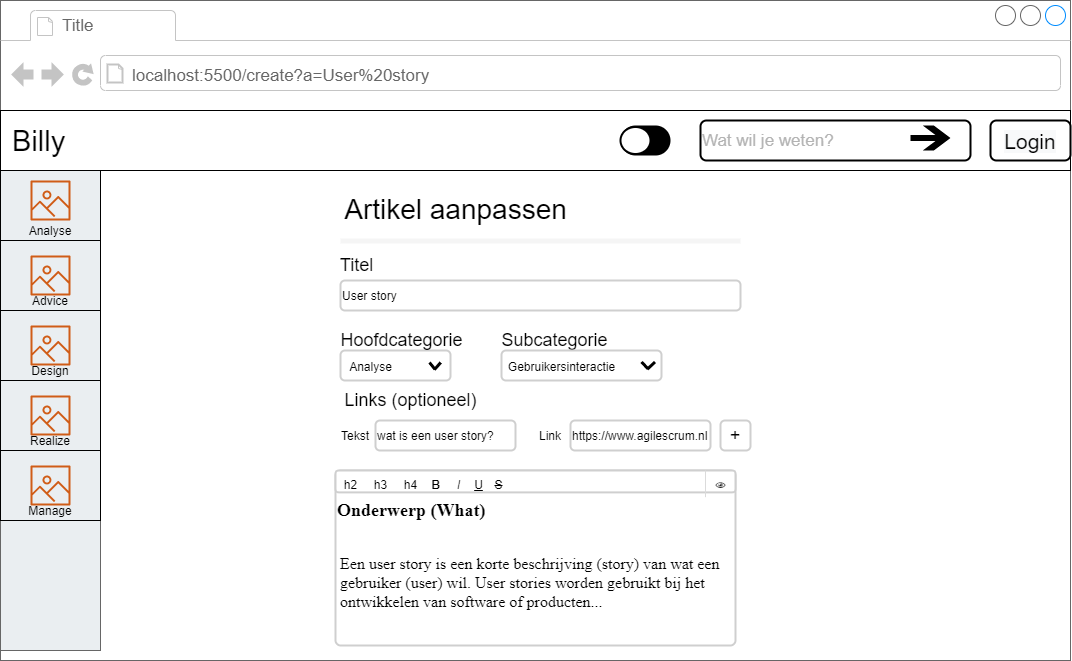

The diagram above was exported from draw.io. Its source (the exported page's mxGraphModel, read from the mxfile embedded in the PNG):
<mxGraphModel dx="1221" dy="714" grid="1" gridSize="10" guides="1" tooltips="1" connect="1" arrows="1" fold="1" page="1" pageScale="1" pageWidth="827" pageHeight="1169" math="0" shadow="0">
  <root>
    <mxCell id="0" />
    <mxCell id="1" parent="0" />
    <mxCell id="cbBOWVdF4LpYNck03tfy-1" value="" style="strokeWidth=1;shadow=0;dashed=0;align=center;html=1;shape=mxgraph.mockup.containers.browserWindow;rSize=0;strokeColor=#666666;strokeColor2=#008cff;strokeColor3=#c4c4c4;mainText=,;recursiveResize=0;" vertex="1" parent="1">
      <mxGeometry x="430" y="300" width="1070" height="660" as="geometry" />
    </mxCell>
    <mxCell id="cbBOWVdF4LpYNck03tfy-2" value="Title" style="strokeWidth=1;shadow=0;dashed=0;align=center;html=1;shape=mxgraph.mockup.containers.anchor;fontSize=17;fontColor=#666666;align=left;" vertex="1" parent="cbBOWVdF4LpYNck03tfy-1">
      <mxGeometry x="60" y="12" width="110" height="26" as="geometry" />
    </mxCell>
    <mxCell id="cbBOWVdF4LpYNck03tfy-3" value="localhost:5500/create?a=User%20story" style="strokeWidth=1;shadow=0;dashed=0;align=center;html=1;shape=mxgraph.mockup.containers.anchor;rSize=0;fontSize=17;fontColor=#666666;align=left;" vertex="1" parent="cbBOWVdF4LpYNck03tfy-1">
      <mxGeometry x="130" y="60" width="290" height="30" as="geometry" />
    </mxCell>
    <mxCell id="cbBOWVdF4LpYNck03tfy-4" value="" style="strokeWidth=1;shadow=0;dashed=0;align=center;html=1;shape=mxgraph.mockup.containers.rrect;rSize=0;strokeColor=#666666;fillColor=#EAEEF1;" vertex="1" parent="cbBOWVdF4LpYNck03tfy-1">
      <mxGeometry y="170" width="100" height="480" as="geometry" />
    </mxCell>
    <mxCell id="cbBOWVdF4LpYNck03tfy-5" value="" style="rounded=0;whiteSpace=wrap;html=1;fillColor=#EAEEF1;" vertex="1" parent="cbBOWVdF4LpYNck03tfy-1">
      <mxGeometry y="170" width="100" height="70" as="geometry" />
    </mxCell>
    <mxCell id="cbBOWVdF4LpYNck03tfy-6" value="" style="rounded=0;whiteSpace=wrap;html=1;fillColor=#EAEEF1;" vertex="1" parent="cbBOWVdF4LpYNck03tfy-1">
      <mxGeometry y="240" width="100" height="70" as="geometry" />
    </mxCell>
    <mxCell id="cbBOWVdF4LpYNck03tfy-7" value="" style="rounded=0;whiteSpace=wrap;html=1;fillColor=#EAEEF1;" vertex="1" parent="cbBOWVdF4LpYNck03tfy-1">
      <mxGeometry y="380" width="100" height="70" as="geometry" />
    </mxCell>
    <mxCell id="cbBOWVdF4LpYNck03tfy-8" value="" style="rounded=0;whiteSpace=wrap;html=1;fillColor=#EAEEF1;" vertex="1" parent="cbBOWVdF4LpYNck03tfy-1">
      <mxGeometry y="310" width="100" height="70" as="geometry" />
    </mxCell>
    <mxCell id="cbBOWVdF4LpYNck03tfy-9" value="" style="rounded=0;whiteSpace=wrap;html=1;fillColor=#EAEEF1;" vertex="1" parent="cbBOWVdF4LpYNck03tfy-1">
      <mxGeometry y="450" width="100" height="70" as="geometry" />
    </mxCell>
    <mxCell id="cbBOWVdF4LpYNck03tfy-10" value="Manage" style="text;html=1;strokeColor=none;fillColor=none;align=center;verticalAlign=middle;whiteSpace=wrap;rounded=0;" vertex="1" parent="cbBOWVdF4LpYNck03tfy-1">
      <mxGeometry x="30" y="500" width="40" height="20" as="geometry" />
    </mxCell>
    <mxCell id="cbBOWVdF4LpYNck03tfy-11" value="Realize" style="text;html=1;strokeColor=none;fillColor=none;align=center;verticalAlign=middle;whiteSpace=wrap;rounded=0;" vertex="1" parent="cbBOWVdF4LpYNck03tfy-1">
      <mxGeometry x="30" y="430" width="40" height="20" as="geometry" />
    </mxCell>
    <mxCell id="cbBOWVdF4LpYNck03tfy-12" value="Design" style="text;html=1;strokeColor=none;fillColor=none;align=center;verticalAlign=middle;whiteSpace=wrap;rounded=0;" vertex="1" parent="cbBOWVdF4LpYNck03tfy-1">
      <mxGeometry x="30" y="360" width="40" height="20" as="geometry" />
    </mxCell>
    <mxCell id="cbBOWVdF4LpYNck03tfy-13" value="Advice" style="text;html=1;strokeColor=none;fillColor=none;align=center;verticalAlign=middle;whiteSpace=wrap;rounded=0;" vertex="1" parent="cbBOWVdF4LpYNck03tfy-1">
      <mxGeometry x="30" y="290" width="40" height="20" as="geometry" />
    </mxCell>
    <mxCell id="cbBOWVdF4LpYNck03tfy-14" value="Analyse" style="text;html=1;strokeColor=none;fillColor=none;align=center;verticalAlign=middle;whiteSpace=wrap;rounded=0;" vertex="1" parent="cbBOWVdF4LpYNck03tfy-1">
      <mxGeometry x="30" y="220" width="40" height="20" as="geometry" />
    </mxCell>
    <mxCell id="cbBOWVdF4LpYNck03tfy-15" value="" style="outlineConnect=0;fontColor=#232F3E;gradientColor=none;fillColor=#D05C17;strokeColor=none;dashed=0;verticalLabelPosition=bottom;verticalAlign=top;align=center;html=1;fontSize=12;fontStyle=0;aspect=fixed;pointerEvents=1;shape=mxgraph.aws4.container_registry_image;" vertex="1" parent="cbBOWVdF4LpYNck03tfy-1">
      <mxGeometry x="30" y="180" width="40" height="40" as="geometry" />
    </mxCell>
    <mxCell id="cbBOWVdF4LpYNck03tfy-16" value="" style="outlineConnect=0;fontColor=#232F3E;gradientColor=none;fillColor=#D05C17;strokeColor=none;dashed=0;verticalLabelPosition=bottom;verticalAlign=top;align=center;html=1;fontSize=12;fontStyle=0;aspect=fixed;pointerEvents=1;shape=mxgraph.aws4.container_registry_image;" vertex="1" parent="cbBOWVdF4LpYNck03tfy-1">
      <mxGeometry x="30" y="255" width="40" height="40" as="geometry" />
    </mxCell>
    <mxCell id="cbBOWVdF4LpYNck03tfy-17" value="" style="outlineConnect=0;fontColor=#232F3E;gradientColor=none;fillColor=#D05C17;strokeColor=none;dashed=0;verticalLabelPosition=bottom;verticalAlign=top;align=center;html=1;fontSize=12;fontStyle=0;aspect=fixed;pointerEvents=1;shape=mxgraph.aws4.container_registry_image;" vertex="1" parent="cbBOWVdF4LpYNck03tfy-1">
      <mxGeometry x="30" y="325" width="40" height="40" as="geometry" />
    </mxCell>
    <mxCell id="cbBOWVdF4LpYNck03tfy-18" value="" style="outlineConnect=0;fontColor=#232F3E;gradientColor=none;fillColor=#D05C17;strokeColor=none;dashed=0;verticalLabelPosition=bottom;verticalAlign=top;align=center;html=1;fontSize=12;fontStyle=0;aspect=fixed;pointerEvents=1;shape=mxgraph.aws4.container_registry_image;" vertex="1" parent="cbBOWVdF4LpYNck03tfy-1">
      <mxGeometry x="30" y="395" width="40" height="40" as="geometry" />
    </mxCell>
    <mxCell id="cbBOWVdF4LpYNck03tfy-19" value="" style="outlineConnect=0;fontColor=#232F3E;gradientColor=none;fillColor=#D05C17;strokeColor=none;dashed=0;verticalLabelPosition=bottom;verticalAlign=top;align=center;html=1;fontSize=12;fontStyle=0;aspect=fixed;pointerEvents=1;shape=mxgraph.aws4.container_registry_image;" vertex="1" parent="cbBOWVdF4LpYNck03tfy-1">
      <mxGeometry x="30" y="465" width="40" height="40" as="geometry" />
    </mxCell>
    <mxCell id="cbBOWVdF4LpYNck03tfy-20" value="" style="rounded=0;whiteSpace=wrap;html=1;gradientDirection=north;fillColor=none;" vertex="1" parent="cbBOWVdF4LpYNck03tfy-1">
      <mxGeometry y="110" width="1070" height="60" as="geometry" />
    </mxCell>
    <mxCell id="cbBOWVdF4LpYNck03tfy-21" value="Billy" style="text;html=1;strokeColor=none;fillColor=none;align=left;verticalAlign=middle;whiteSpace=wrap;rounded=0;fontSize=29;" vertex="1" parent="cbBOWVdF4LpYNck03tfy-1">
      <mxGeometry x="10" y="110" width="100" height="60" as="geometry" />
    </mxCell>
    <mxCell id="cbBOWVdF4LpYNck03tfy-22" value="" style="strokeColor=none;rounded=1;arcSize=50;fontSize=29;align=left;fillColor=#000000;" vertex="1" parent="cbBOWVdF4LpYNck03tfy-1">
      <mxGeometry x="620" y="125" width="50" height="30" as="geometry" />
    </mxCell>
    <mxCell id="cbBOWVdF4LpYNck03tfy-23" value="" style="shape=ellipse;fillColor=#FFFFFF;strokeWidth=2;" vertex="1" parent="cbBOWVdF4LpYNck03tfy-22">
      <mxGeometry y="0.5" width="30" height="27" relative="1" as="geometry">
        <mxPoint y="-13.5" as="offset" />
      </mxGeometry>
    </mxCell>
    <mxCell id="cbBOWVdF4LpYNck03tfy-24" value="&lt;p style=&quot;font-size: 17px&quot;&gt;&lt;font color=&quot;#b3b3b3&quot;&gt;Wat wil je weten?&lt;/font&gt;&lt;/p&gt;" style="rounded=1;whiteSpace=wrap;html=1;strokeColor=#000000;strokeWidth=2;fillColor=#FFFFFF;gradientColor=none;fontSize=29;align=left;" vertex="1" parent="cbBOWVdF4LpYNck03tfy-1">
      <mxGeometry x="700" y="120" width="270" height="40" as="geometry" />
    </mxCell>
    <mxCell id="cbBOWVdF4LpYNck03tfy-25" value="" style="shape=mxgraph.signs.travel.arrow_east;html=1;pointerEvents=1;fillColor=#000000;strokeColor=none;verticalLabelPosition=bottom;verticalAlign=top;align=center;fontSize=29;" vertex="1" parent="cbBOWVdF4LpYNck03tfy-1">
      <mxGeometry x="910" y="125" width="40" height="25" as="geometry" />
    </mxCell>
    <mxCell id="cbBOWVdF4LpYNck03tfy-26" value="" style="rounded=1;whiteSpace=wrap;html=1;strokeColor=#000000;strokeWidth=2;fillColor=#FFFFFF;gradientColor=none;fontSize=29;align=center;verticalAlign=middle;labelPosition=center;verticalLabelPosition=middle;" vertex="1" parent="cbBOWVdF4LpYNck03tfy-1">
      <mxGeometry x="990" y="120" width="80" height="40" as="geometry" />
    </mxCell>
    <mxCell id="cbBOWVdF4LpYNck03tfy-27" value="&#10;&#10;&lt;span style=&quot;color: rgb(0, 0, 0); font-family: helvetica; font-size: 21px; font-style: normal; font-weight: 400; letter-spacing: normal; text-align: center; text-indent: 0px; text-transform: none; word-spacing: 0px; background-color: rgb(248, 249, 250); display: inline; float: none;&quot;&gt;Login&lt;/span&gt;&#10;&#10;" style="text;html=1;strokeColor=none;fillColor=none;align=center;verticalAlign=middle;whiteSpace=wrap;rounded=0;fontSize=29;" vertex="1" parent="cbBOWVdF4LpYNck03tfy-1">
      <mxGeometry x="1000" y="130" width="60" height="15" as="geometry" />
    </mxCell>
    <mxCell id="cbBOWVdF4LpYNck03tfy-28" value="" style="rounded=0;whiteSpace=wrap;html=1;strokeColor=none;fillColor=#f5f5f5;fontColor=#333333;" vertex="1" parent="cbBOWVdF4LpYNck03tfy-1">
      <mxGeometry x="340" y="238" width="400" height="5" as="geometry" />
    </mxCell>
    <mxCell id="cbBOWVdF4LpYNck03tfy-29" value="&lt;font style=&quot;font-size: 28px&quot;&gt;Artikel aanpassen&lt;br&gt;&lt;/font&gt;" style="text;html=1;align=center;verticalAlign=middle;resizable=0;points=[];autosize=1;" vertex="1" parent="cbBOWVdF4LpYNck03tfy-1">
      <mxGeometry x="335" y="199" width="240" height="20" as="geometry" />
    </mxCell>
    <mxCell id="cbBOWVdF4LpYNck03tfy-30" value="User story" style="rounded=1;whiteSpace=wrap;html=1;strokeColor=#CFCFCF;strokeWidth=2;align=left;" vertex="1" parent="cbBOWVdF4LpYNck03tfy-1">
      <mxGeometry x="340" y="280" width="400" height="30" as="geometry" />
    </mxCell>
    <mxCell id="cbBOWVdF4LpYNck03tfy-31" value="&lt;font style=&quot;font-size: 18px&quot;&gt;Titel&lt;/font&gt;" style="text;html=1;align=center;verticalAlign=middle;resizable=0;points=[];autosize=1;" vertex="1" parent="cbBOWVdF4LpYNck03tfy-1">
      <mxGeometry x="331" y="255" width="50" height="20" as="geometry" />
    </mxCell>
    <mxCell id="cbBOWVdF4LpYNck03tfy-32" value="" style="group" vertex="1" connectable="0" parent="cbBOWVdF4LpYNck03tfy-1">
      <mxGeometry x="340" y="350" width="110" height="30" as="geometry" />
    </mxCell>
    <mxCell id="cbBOWVdF4LpYNck03tfy-33" value="" style="rounded=1;whiteSpace=wrap;html=1;strokeColor=#CFCFCF;strokeWidth=2;" vertex="1" parent="cbBOWVdF4LpYNck03tfy-32">
      <mxGeometry width="110" height="30" as="geometry" />
    </mxCell>
    <mxCell id="cbBOWVdF4LpYNck03tfy-34" value="Analyse" style="text;html=1;align=center;verticalAlign=middle;resizable=0;points=[];autosize=1;" vertex="1" parent="cbBOWVdF4LpYNck03tfy-32">
      <mxGeometry y="5.5" width="60" height="20" as="geometry" />
    </mxCell>
    <mxCell id="cbBOWVdF4LpYNck03tfy-35" value="" style="group" vertex="1" connectable="0" parent="cbBOWVdF4LpYNck03tfy-32">
      <mxGeometry x="89" y="12" width="5" height="7" as="geometry" />
    </mxCell>
    <mxCell id="cbBOWVdF4LpYNck03tfy-36" value="" style="endArrow=none;html=1;strokeWidth=3;" edge="1" parent="cbBOWVdF4LpYNck03tfy-35">
      <mxGeometry width="50" height="50" relative="1" as="geometry">
        <mxPoint x="5" y="7" as="sourcePoint" />
        <mxPoint x="11.25" as="targetPoint" />
        <Array as="points">
          <mxPoint x="5" y="7" />
        </Array>
      </mxGeometry>
    </mxCell>
    <mxCell id="cbBOWVdF4LpYNck03tfy-37" value="" style="endArrow=none;html=1;strokeWidth=3;" edge="1" parent="cbBOWVdF4LpYNck03tfy-35">
      <mxGeometry width="50" height="50" relative="1" as="geometry">
        <mxPoint x="5.625" y="7" as="sourcePoint" />
        <mxPoint as="targetPoint" />
        <Array as="points">
          <mxPoint />
        </Array>
      </mxGeometry>
    </mxCell>
    <mxCell id="cbBOWVdF4LpYNck03tfy-38" value="&lt;font style=&quot;font-size: 18px&quot;&gt;Hoofdcategorie&lt;/font&gt;" style="text;html=1;align=center;verticalAlign=middle;resizable=0;points=[];autosize=1;" vertex="1" parent="cbBOWVdF4LpYNck03tfy-1">
      <mxGeometry x="331" y="330" width="140" height="20" as="geometry" />
    </mxCell>
    <mxCell id="cbBOWVdF4LpYNck03tfy-39" value="&lt;div style=&quot;font-size: 18px&quot;&gt;&lt;font style=&quot;font-size: 18px&quot;&gt;Subcategorie&lt;/font&gt;&lt;/div&gt;" style="text;html=1;align=center;verticalAlign=middle;resizable=0;points=[];autosize=1;" vertex="1" parent="cbBOWVdF4LpYNck03tfy-1">
      <mxGeometry x="494" y="330" width="120" height="20" as="geometry" />
    </mxCell>
    <mxCell id="cbBOWVdF4LpYNck03tfy-40" value="" style="group" vertex="1" connectable="0" parent="cbBOWVdF4LpYNck03tfy-1">
      <mxGeometry x="501" y="350" width="160" height="30" as="geometry" />
    </mxCell>
    <mxCell id="cbBOWVdF4LpYNck03tfy-41" value="" style="rounded=1;whiteSpace=wrap;html=1;strokeColor=#CFCFCF;strokeWidth=2;" vertex="1" parent="cbBOWVdF4LpYNck03tfy-40">
      <mxGeometry width="160" height="30" as="geometry" />
    </mxCell>
    <mxCell id="cbBOWVdF4LpYNck03tfy-42" value="Gebruikersinteractie" style="text;html=1;align=center;verticalAlign=middle;resizable=0;points=[];autosize=1;" vertex="1" parent="cbBOWVdF4LpYNck03tfy-40">
      <mxGeometry x="0.003636363636360329" y="5.5" width="120" height="20" as="geometry" />
    </mxCell>
    <mxCell id="cbBOWVdF4LpYNck03tfy-43" value="" style="group" vertex="1" connectable="0" parent="cbBOWVdF4LpYNck03tfy-40">
      <mxGeometry x="140.00454545454548" y="11.5" width="6" height="7" as="geometry" />
    </mxCell>
    <mxCell id="cbBOWVdF4LpYNck03tfy-44" value="" style="endArrow=none;html=1;strokeWidth=3;" edge="1" parent="cbBOWVdF4LpYNck03tfy-43">
      <mxGeometry width="50" height="50" relative="1" as="geometry">
        <mxPoint x="6" y="7" as="sourcePoint" />
        <mxPoint x="13.499999999999998" as="targetPoint" />
        <Array as="points">
          <mxPoint x="6" y="7" />
        </Array>
      </mxGeometry>
    </mxCell>
    <mxCell id="cbBOWVdF4LpYNck03tfy-45" value="" style="endArrow=none;html=1;strokeWidth=3;" edge="1" parent="cbBOWVdF4LpYNck03tfy-43">
      <mxGeometry width="50" height="50" relative="1" as="geometry">
        <mxPoint x="6.749999999999999" y="7" as="sourcePoint" />
        <mxPoint as="targetPoint" />
        <Array as="points">
          <mxPoint />
        </Array>
      </mxGeometry>
    </mxCell>
    <mxCell id="cbBOWVdF4LpYNck03tfy-46" value="" style="group" vertex="1" connectable="0" parent="cbBOWVdF4LpYNck03tfy-1">
      <mxGeometry x="335" y="470" width="400" height="175" as="geometry" />
    </mxCell>
    <mxCell id="cbBOWVdF4LpYNck03tfy-47" value="&lt;h2 style=&quot;font-family: &amp;#34;aller&amp;#34;&quot;&gt;Onderwerp (What)&lt;/h2&gt;&lt;div style=&quot;font-family: &amp;#34;aller&amp;#34; ; font-size: medium&quot;&gt;&lt;table class=&quot;highlight tab-size js-file-line-container&quot;&gt;&lt;tbody&gt;&lt;tr&gt;&lt;td id=&quot;LC74&quot; class=&quot;blob-code blob-code-inner js-file-line&quot;&gt;&lt;p&gt;Een user story is een korte beschrijving (story) van wat een gebruiker (user) wil. User stories worden gebruikt bij het ontwikkelen van software of producten...&amp;nbsp;&lt;br&gt;&lt;/p&gt;&lt;/td&gt;&lt;/tr&gt;&lt;/tbody&gt;&lt;/table&gt;&lt;/div&gt;" style="rounded=1;whiteSpace=wrap;html=1;strokeColor=#CFCFCF;strokeWidth=2;arcSize=3;align=left;" vertex="1" parent="cbBOWVdF4LpYNck03tfy-46">
      <mxGeometry width="400" height="175" as="geometry" />
    </mxCell>
    <mxCell id="cbBOWVdF4LpYNck03tfy-48" value="" style="rounded=1;whiteSpace=wrap;html=1;strokeColor=#CFCFCF;strokeWidth=2;" vertex="1" parent="cbBOWVdF4LpYNck03tfy-46">
      <mxGeometry width="400" height="21.875" as="geometry" />
    </mxCell>
    <mxCell id="cbBOWVdF4LpYNck03tfy-49" value="h2" style="text;html=1;align=center;verticalAlign=middle;resizable=0;points=[];autosize=1;" vertex="1" parent="cbBOWVdF4LpYNck03tfy-46">
      <mxGeometry y="3.6458333333333335" width="30" height="20" as="geometry" />
    </mxCell>
    <mxCell id="cbBOWVdF4LpYNck03tfy-50" value="h3" style="text;html=1;align=center;verticalAlign=middle;resizable=0;points=[];autosize=1;" vertex="1" parent="cbBOWVdF4LpYNck03tfy-46">
      <mxGeometry x="30" y="3.6458333333333335" width="30" height="20" as="geometry" />
    </mxCell>
    <mxCell id="cbBOWVdF4LpYNck03tfy-51" value="h4" style="text;html=1;align=center;verticalAlign=middle;resizable=0;points=[];autosize=1;" vertex="1" parent="cbBOWVdF4LpYNck03tfy-46">
      <mxGeometry x="60" y="3.6458333333333335" width="30" height="20" as="geometry" />
    </mxCell>
    <mxCell id="cbBOWVdF4LpYNck03tfy-52" value="&lt;b&gt;B&lt;/b&gt;" style="text;html=1;align=center;verticalAlign=middle;resizable=0;points=[];autosize=1;" vertex="1" parent="cbBOWVdF4LpYNck03tfy-46">
      <mxGeometry x="90" y="3.6458333333333335" width="20" height="20" as="geometry" />
    </mxCell>
    <mxCell id="cbBOWVdF4LpYNck03tfy-53" value="&lt;i&gt;I&lt;/i&gt;" style="text;html=1;align=center;verticalAlign=middle;resizable=0;points=[];autosize=1;" vertex="1" parent="cbBOWVdF4LpYNck03tfy-46">
      <mxGeometry x="113" y="3.6458333333333335" width="20" height="20" as="geometry" />
    </mxCell>
    <mxCell id="cbBOWVdF4LpYNck03tfy-54" value="&lt;u&gt;U&lt;/u&gt;" style="text;html=1;align=center;verticalAlign=middle;resizable=0;points=[];autosize=1;" vertex="1" parent="cbBOWVdF4LpYNck03tfy-46">
      <mxGeometry x="133" y="3.6458333333333335" width="20" height="20" as="geometry" />
    </mxCell>
    <mxCell id="cbBOWVdF4LpYNck03tfy-55" value="&lt;strike&gt;S&lt;/strike&gt;" style="text;html=1;align=center;verticalAlign=middle;resizable=0;points=[];autosize=1;" vertex="1" parent="cbBOWVdF4LpYNck03tfy-46">
      <mxGeometry x="153" y="3.6458333333333335" width="20" height="20" as="geometry" />
    </mxCell>
    <mxCell id="cbBOWVdF4LpYNck03tfy-56" value="👁" style="text;html=1;align=center;verticalAlign=middle;resizable=0;points=[];autosize=1;" vertex="1" parent="cbBOWVdF4LpYNck03tfy-46">
      <mxGeometry x="370" y="3.6458333333333335" width="30" height="20" as="geometry" />
    </mxCell>
    <mxCell id="cbBOWVdF4LpYNck03tfy-57" value="" style="endArrow=none;html=1;strokeWidth=1;strokeColor=#DBDBDB;exitX=0;exitY=1.15;exitDx=0;exitDy=0;exitPerimeter=0;" edge="1" parent="cbBOWVdF4LpYNck03tfy-46" source="cbBOWVdF4LpYNck03tfy-56">
      <mxGeometry width="50" height="50" relative="1" as="geometry">
        <mxPoint x="320" y="36.458333333333336" as="sourcePoint" />
        <mxPoint x="370" as="targetPoint" />
      </mxGeometry>
    </mxCell>
    <mxCell id="cbBOWVdF4LpYNck03tfy-58" value="&lt;font style=&quot;font-size: 18px&quot;&gt;Links (optioneel)&lt;/font&gt;" style="text;html=1;align=center;verticalAlign=middle;resizable=0;points=[];autosize=1;" vertex="1" parent="cbBOWVdF4LpYNck03tfy-1">
      <mxGeometry x="335" y="390" width="150" height="20" as="geometry" />
    </mxCell>
    <mxCell id="cbBOWVdF4LpYNck03tfy-59" value="wat is een user story?" style="rounded=1;whiteSpace=wrap;html=1;strokeColor=#CFCFCF;strokeWidth=2;align=left;" vertex="1" parent="cbBOWVdF4LpYNck03tfy-1">
      <mxGeometry x="375" y="420" width="140" height="30" as="geometry" />
    </mxCell>
    <mxCell id="cbBOWVdF4LpYNck03tfy-60" value="https://www.agilescrum.nl" style="rounded=1;whiteSpace=wrap;html=1;strokeColor=#CFCFCF;strokeWidth=2;align=left;" vertex="1" parent="cbBOWVdF4LpYNck03tfy-1">
      <mxGeometry x="570" y="420" width="140" height="30" as="geometry" />
    </mxCell>
    <mxCell id="cbBOWVdF4LpYNck03tfy-61" value="Tekst" style="text;html=1;strokeColor=none;fillColor=none;align=center;verticalAlign=middle;whiteSpace=wrap;rounded=0;" vertex="1" parent="cbBOWVdF4LpYNck03tfy-1">
      <mxGeometry x="335" y="425" width="40" height="20" as="geometry" />
    </mxCell>
    <mxCell id="cbBOWVdF4LpYNck03tfy-62" value="Link" style="text;html=1;strokeColor=none;fillColor=none;align=center;verticalAlign=middle;whiteSpace=wrap;rounded=0;" vertex="1" parent="cbBOWVdF4LpYNck03tfy-1">
      <mxGeometry x="530" y="425" width="40" height="20" as="geometry" />
    </mxCell>
    <mxCell id="cbBOWVdF4LpYNck03tfy-64" value="&lt;font style=&quot;font-size: 18px&quot;&gt;+&lt;/font&gt;" style="rounded=1;whiteSpace=wrap;html=1;strokeColor=#CFCFCF;strokeWidth=2;align=center;" vertex="1" parent="cbBOWVdF4LpYNck03tfy-1">
      <mxGeometry x="720" y="420" width="30" height="30" as="geometry" />
    </mxCell>
  </root>
</mxGraphModel>